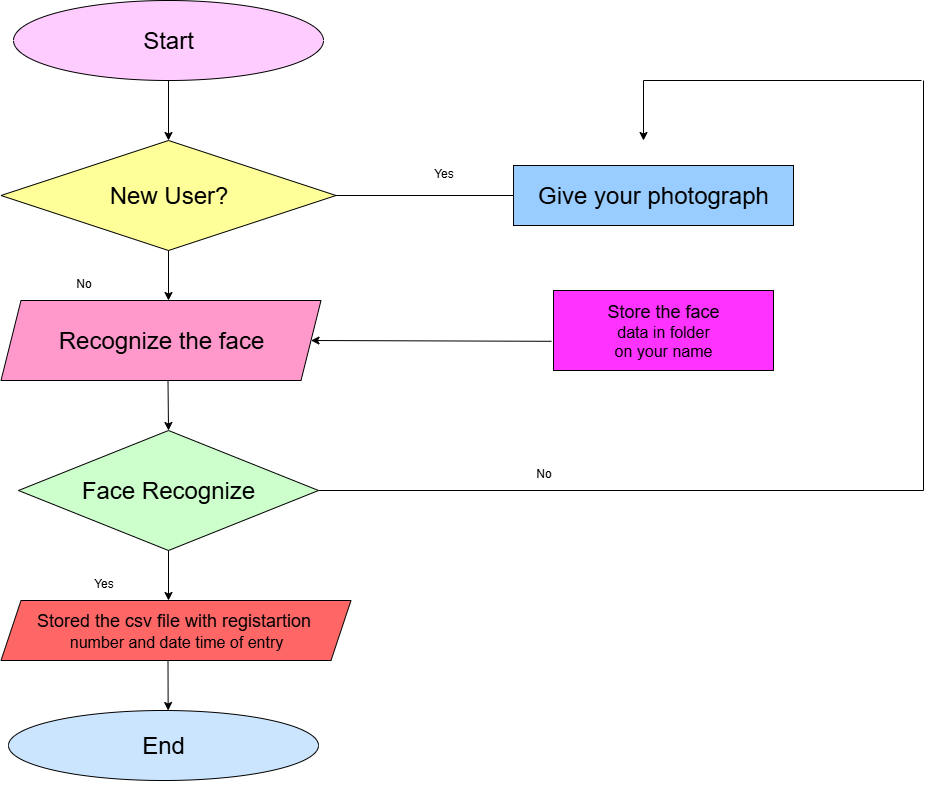

The diagram above was exported from draw.io. Its source (the exported page's mxGraphModel, read from the mxfile embedded in the PNG):
<mxGraphModel dx="1489" dy="753" grid="1" gridSize="10" guides="1" tooltips="1" connect="1" arrows="1" fold="1" page="1" pageScale="1" pageWidth="827" pageHeight="1169" math="0" shadow="0">
  <root>
    <mxCell id="0" />
    <mxCell id="1" parent="0" />
    <mxCell id="7tt7XA8BgKNfgV54C3mp-1" value="&lt;font style=&quot;font-size: 24px;&quot;&gt;Start&lt;/font&gt;" style="ellipse;whiteSpace=wrap;html=1;fillColor=#FFCCFF;" parent="1" vertex="1">
      <mxGeometry x="240" y="10" width="310" height="80" as="geometry" />
    </mxCell>
    <mxCell id="7tt7XA8BgKNfgV54C3mp-2" value="" style="endArrow=classic;html=1;rounded=0;exitX=0.5;exitY=1;exitDx=0;exitDy=0;" parent="1" source="7tt7XA8BgKNfgV54C3mp-1" edge="1">
      <mxGeometry width="50" height="50" relative="1" as="geometry">
        <mxPoint x="390" y="300" as="sourcePoint" />
        <mxPoint x="395" y="150" as="targetPoint" />
      </mxGeometry>
    </mxCell>
    <mxCell id="7tt7XA8BgKNfgV54C3mp-3" value="&lt;font style=&quot;font-size: 24px;&quot;&gt;New User?&lt;/font&gt;" style="rhombus;whiteSpace=wrap;html=1;fillColor=#FFFF99;" parent="1" vertex="1">
      <mxGeometry x="227.5" y="150" width="335" height="110" as="geometry" />
    </mxCell>
    <mxCell id="7tt7XA8BgKNfgV54C3mp-4" value="" style="endArrow=classic;html=1;rounded=0;exitX=0.5;exitY=1;exitDx=0;exitDy=0;" parent="1" source="7tt7XA8BgKNfgV54C3mp-3" edge="1">
      <mxGeometry width="50" height="50" relative="1" as="geometry">
        <mxPoint x="390" y="300" as="sourcePoint" />
        <mxPoint x="395" y="310" as="targetPoint" />
      </mxGeometry>
    </mxCell>
    <mxCell id="7tt7XA8BgKNfgV54C3mp-5" value="&lt;span style=&quot;font-size: 24px;&quot;&gt;Recognize the face&lt;/span&gt;" style="shape=parallelogram;perimeter=parallelogramPerimeter;whiteSpace=wrap;html=1;fixedSize=1;fillColor=#FF99CC;" parent="1" vertex="1">
      <mxGeometry x="227.5" y="310" width="320" height="80" as="geometry" />
    </mxCell>
    <mxCell id="7tt7XA8BgKNfgV54C3mp-6" value="" style="endArrow=classic;html=1;rounded=0;" parent="1" edge="1">
      <mxGeometry width="50" height="50" relative="1" as="geometry">
        <mxPoint x="394.5" y="390" as="sourcePoint" />
        <mxPoint x="395" y="440" as="targetPoint" />
      </mxGeometry>
    </mxCell>
    <mxCell id="7tt7XA8BgKNfgV54C3mp-7" value="&lt;font style=&quot;font-size: 24px;&quot;&gt;Face Recognize&lt;/font&gt;" style="rhombus;whiteSpace=wrap;html=1;fillColor=#CCFFCC;" parent="1" vertex="1">
      <mxGeometry x="245" y="440" width="300" height="120" as="geometry" />
    </mxCell>
    <mxCell id="7tt7XA8BgKNfgV54C3mp-9" value="" style="endArrow=classic;html=1;rounded=0;exitX=0.5;exitY=1;exitDx=0;exitDy=0;" parent="1" source="7tt7XA8BgKNfgV54C3mp-7" edge="1">
      <mxGeometry width="50" height="50" relative="1" as="geometry">
        <mxPoint x="400" y="410" as="sourcePoint" />
        <mxPoint x="395" y="610" as="targetPoint" />
      </mxGeometry>
    </mxCell>
    <mxCell id="7tt7XA8BgKNfgV54C3mp-10" value="&lt;font style=&quot;font-size: 18px;&quot;&gt;Stored the csv file with registartion&amp;nbsp;&lt;/font&gt;&lt;div&gt;&lt;font size=&quot;3&quot;&gt;number and date time of entry&lt;/font&gt;&lt;/div&gt;" style="shape=parallelogram;perimeter=parallelogramPerimeter;whiteSpace=wrap;html=1;fixedSize=1;fillColor=#FF6666;" parent="1" vertex="1">
      <mxGeometry x="227.5" y="610" width="350" height="60" as="geometry" />
    </mxCell>
    <mxCell id="7tt7XA8BgKNfgV54C3mp-11" value="" style="endArrow=classic;html=1;rounded=0;exitX=0.445;exitY=1.08;exitDx=0;exitDy=0;exitPerimeter=0;entryX=0.515;entryY=0;entryDx=0;entryDy=0;entryPerimeter=0;" parent="1" target="7tt7XA8BgKNfgV54C3mp-12" edge="1">
      <mxGeometry width="50" height="50" relative="1" as="geometry">
        <mxPoint x="394.5" y="670" as="sourcePoint" />
        <mxPoint x="394.5" y="715.2" as="targetPoint" />
      </mxGeometry>
    </mxCell>
    <mxCell id="7tt7XA8BgKNfgV54C3mp-12" value="&lt;font style=&quot;font-size: 24px;&quot;&gt;End&lt;/font&gt;" style="ellipse;whiteSpace=wrap;html=1;fillColor=#CCE5FF;" parent="1" vertex="1">
      <mxGeometry x="235" y="720" width="310" height="70" as="geometry" />
    </mxCell>
    <mxCell id="7tt7XA8BgKNfgV54C3mp-13" style="edgeStyle=orthogonalEdgeStyle;rounded=0;orthogonalLoop=1;jettySize=auto;html=1;exitX=0.5;exitY=1;exitDx=0;exitDy=0;" parent="1" source="7tt7XA8BgKNfgV54C3mp-12" target="7tt7XA8BgKNfgV54C3mp-12" edge="1">
      <mxGeometry relative="1" as="geometry" />
    </mxCell>
    <mxCell id="7tt7XA8BgKNfgV54C3mp-15" value="&lt;font style=&quot;font-size: 24px;&quot;&gt;Give your photograph&lt;/font&gt;" style="rounded=0;whiteSpace=wrap;html=1;fillColor=#99CCFF;" parent="1" vertex="1">
      <mxGeometry x="740" y="175" width="280" height="60" as="geometry" />
    </mxCell>
    <mxCell id="7tt7XA8BgKNfgV54C3mp-16" value="&lt;font style=&quot;font-size: 18px;&quot;&gt;Store the face&lt;/font&gt;&lt;div&gt;&lt;font size=&quot;3&quot;&gt;data in folder&lt;/font&gt;&lt;/div&gt;&lt;div&gt;&lt;font size=&quot;3&quot;&gt;on your name&lt;/font&gt;&lt;/div&gt;" style="rounded=0;whiteSpace=wrap;html=1;fillColor=#FF33FF;" parent="1" vertex="1">
      <mxGeometry x="780" y="300" width="220" height="80" as="geometry" />
    </mxCell>
    <mxCell id="7tt7XA8BgKNfgV54C3mp-20" value="" style="endArrow=none;html=1;rounded=0;exitX=0;exitY=0.5;exitDx=0;exitDy=0;entryX=1;entryY=0.5;entryDx=0;entryDy=0;" parent="1" source="7tt7XA8BgKNfgV54C3mp-15" target="7tt7XA8BgKNfgV54C3mp-3" edge="1">
      <mxGeometry width="50" height="50" relative="1" as="geometry">
        <mxPoint x="480" y="230" as="sourcePoint" />
        <mxPoint x="530" y="180" as="targetPoint" />
      </mxGeometry>
    </mxCell>
    <mxCell id="7tt7XA8BgKNfgV54C3mp-21" value="" style="endArrow=classic;html=1;rounded=0;entryX=1;entryY=0.5;entryDx=0;entryDy=0;exitX=-0.009;exitY=0.635;exitDx=0;exitDy=0;exitPerimeter=0;" parent="1" source="7tt7XA8BgKNfgV54C3mp-16" target="7tt7XA8BgKNfgV54C3mp-5" edge="1">
      <mxGeometry width="50" height="50" relative="1" as="geometry">
        <mxPoint x="780" y="340" as="sourcePoint" />
        <mxPoint x="530" y="180" as="targetPoint" />
      </mxGeometry>
    </mxCell>
    <mxCell id="7tt7XA8BgKNfgV54C3mp-22" value="" style="endArrow=classic;html=1;rounded=0;" parent="1" edge="1">
      <mxGeometry width="50" height="50" relative="1" as="geometry">
        <mxPoint x="870" y="90" as="sourcePoint" />
        <mxPoint x="870" y="150" as="targetPoint" />
      </mxGeometry>
    </mxCell>
    <mxCell id="7tt7XA8BgKNfgV54C3mp-23" value="" style="endArrow=none;html=1;rounded=0;" parent="1" edge="1">
      <mxGeometry width="50" height="50" relative="1" as="geometry">
        <mxPoint x="1148" y="90" as="sourcePoint" />
        <mxPoint x="870" y="90" as="targetPoint" />
      </mxGeometry>
    </mxCell>
    <mxCell id="7tt7XA8BgKNfgV54C3mp-24" value="" style="endArrow=none;html=1;rounded=0;" parent="1" edge="1">
      <mxGeometry width="50" height="50" relative="1" as="geometry">
        <mxPoint x="1150" y="500" as="sourcePoint" />
        <mxPoint x="1150" y="90" as="targetPoint" />
      </mxGeometry>
    </mxCell>
    <mxCell id="7tt7XA8BgKNfgV54C3mp-25" value="" style="endArrow=none;html=1;rounded=0;exitX=1;exitY=0.5;exitDx=0;exitDy=0;" parent="1" source="7tt7XA8BgKNfgV54C3mp-7" edge="1">
      <mxGeometry width="50" height="50" relative="1" as="geometry">
        <mxPoint x="550" y="500" as="sourcePoint" />
        <mxPoint x="1150" y="500" as="targetPoint" />
      </mxGeometry>
    </mxCell>
    <mxCell id="3AJXsRuS0siy1uGy1F9Z-1" value="No" style="text;html=1;align=center;verticalAlign=middle;resizable=0;points=[];autosize=1;strokeColor=none;fillColor=none;" vertex="1" parent="1">
      <mxGeometry x="750" y="468" width="40" height="30" as="geometry" />
    </mxCell>
    <mxCell id="3AJXsRuS0siy1uGy1F9Z-2" value="Yes" style="text;html=1;align=center;verticalAlign=middle;resizable=0;points=[];autosize=1;strokeColor=none;fillColor=none;" vertex="1" parent="1">
      <mxGeometry x="650" y="168" width="40" height="30" as="geometry" />
    </mxCell>
    <mxCell id="3AJXsRuS0siy1uGy1F9Z-3" value="No" style="text;html=1;align=center;verticalAlign=middle;resizable=0;points=[];autosize=1;strokeColor=none;fillColor=none;" vertex="1" parent="1">
      <mxGeometry x="290" y="278" width="40" height="30" as="geometry" />
    </mxCell>
    <mxCell id="3AJXsRuS0siy1uGy1F9Z-4" value="Yes" style="text;html=1;align=center;verticalAlign=middle;resizable=0;points=[];autosize=1;strokeColor=none;fillColor=none;" vertex="1" parent="1">
      <mxGeometry x="310" y="578" width="40" height="30" as="geometry" />
    </mxCell>
  </root>
</mxGraphModel>